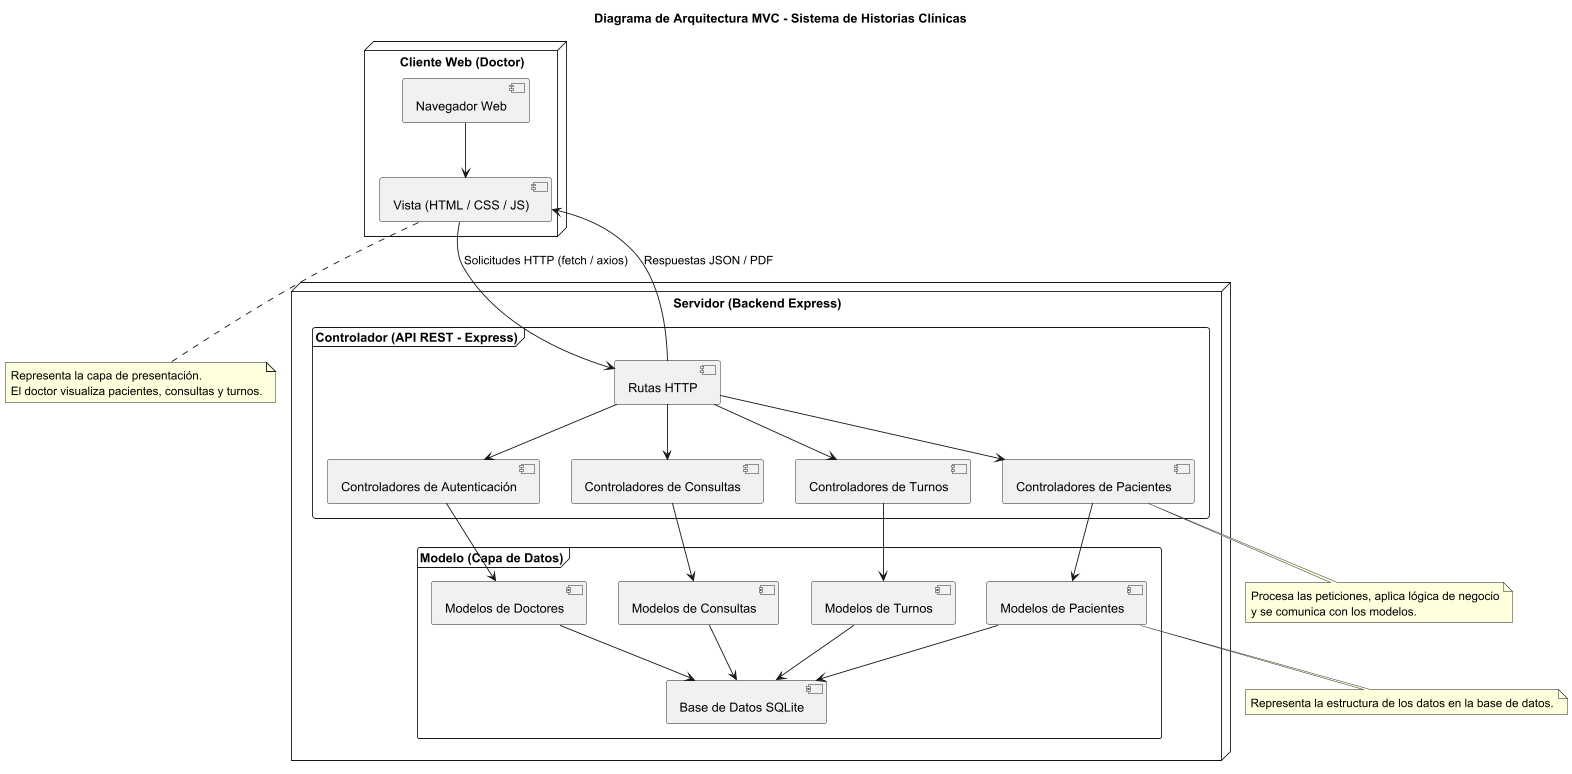

The diagram above was rendered by PlantUML. Its source (embedded in the PNG):
@startuml
title Diagrama de Arquitectura MVC - Sistema de Historias Clínicas

' --- CLIENTE ---
node "Cliente Web (Doctor)" {
  [Navegador Web]
  [Vista (HTML / CSS / JS)]
  [Navegador Web] --> [Vista (HTML / CSS / JS)]
}

' --- SERVIDOR EXPRESS ---
node "Servidor (Backend Express)" {

  frame "Controlador (API REST - Express)" {
    [Rutas HTTP]
    [Controladores de Pacientes]
    [Controladores de Consultas]
    [Controladores de Turnos]
    [Controladores de Autenticación]

    [Rutas HTTP] --> [Controladores de Pacientes]
    [Rutas HTTP] --> [Controladores de Consultas]
    [Rutas HTTP] --> [Controladores de Turnos]
    [Rutas HTTP] --> [Controladores de Autenticación]
  }

  frame "Modelo (Capa de Datos)" {
    [Modelos de Doctores]
    [Modelos de Pacientes]
    [Modelos de Consultas]
    [Modelos de Turnos]
    [Base de Datos SQLite]

    [Modelos de Doctores] --> [Base de Datos SQLite]
    [Modelos de Pacientes] --> [Base de Datos SQLite]
    [Modelos de Consultas] --> [Base de Datos SQLite]
    [Modelos de Turnos] --> [Base de Datos SQLite]
  }

  [Controladores de Pacientes] --> [Modelos de Pacientes]
  [Controladores de Consultas] --> [Modelos de Consultas]
  [Controladores de Turnos] --> [Modelos de Turnos]
  [Controladores de Autenticación] --> [Modelos de Doctores]
}

' --- COMUNICACIÓN CLIENTE-SERVIDOR ---
[Vista (HTML / CSS / JS)] --> [Rutas HTTP] : Solicitudes HTTP (fetch / axios)
[Rutas HTTP] --> [Vista (HTML / CSS / JS)] : Respuestas JSON / PDF

' --- NOTAS ---
note bottom of [Vista (HTML / CSS / JS)]
Representa la capa de presentación.
El doctor visualiza pacientes, consultas y turnos.
end note

note bottom of [Controladores de Pacientes]
Procesa las peticiones, aplica lógica de negocio
y se comunica con los modelos.
end note

note bottom of [Modelos de Pacientes]
Representa la estructura de los datos en la base de datos.
end note

@enduml